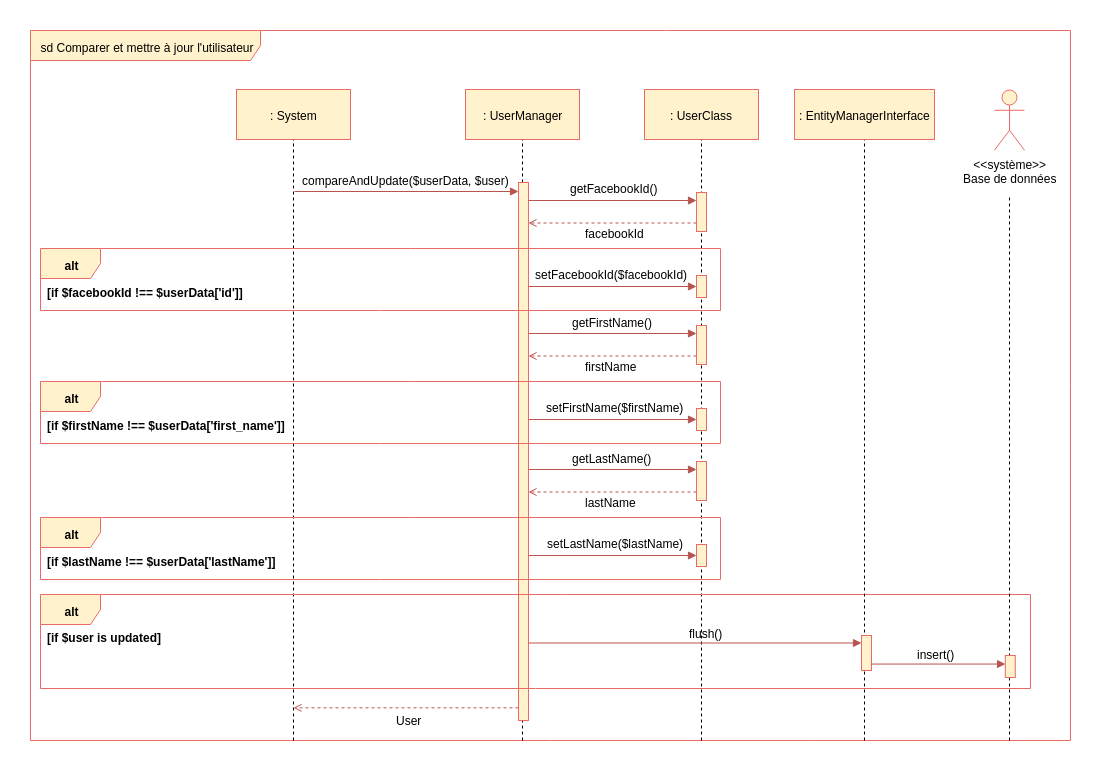

The diagram above was exported from draw.io. Its source (the exported page's mxGraphModel, read from the mxfile embedded in the PNG):
<mxGraphModel dx="2434" dy="803" grid="1" gridSize="10" guides="1" tooltips="1" connect="1" arrows="1" fold="1" page="1" pageScale="1" pageWidth="827" pageHeight="1169" background="#ffffff" math="0" shadow="0">
  <root>
    <mxCell id="0" />
    <mxCell id="1" parent="0" />
    <mxCell id="2" value="sd Comparer et mettre à jour l'utilisateur&lt;br&gt;" style="shape=umlFrame;whiteSpace=wrap;html=1;width=230;height=30;fillColor=#fff2cc;strokeColor=#EA6B66;" parent="1" vertex="1">
      <mxGeometry x="-140" y="130" width="1040" height="710" as="geometry" />
    </mxCell>
    <mxCell id="45" value="" style="endArrow=none;dashed=1;html=1;entryX=0.5;entryY=1;exitX=0.197;exitY=1.001;exitPerimeter=0;" parent="1" edge="1">
      <mxGeometry width="50" height="50" relative="1" as="geometry">
        <mxPoint x="352" y="840" as="sourcePoint" />
        <mxPoint x="352" y="235.33333333333348" as="targetPoint" />
      </mxGeometry>
    </mxCell>
    <mxCell id="28" value="" style="endArrow=none;dashed=1;html=1;entryX=0.5;entryY=1;" parent="1" edge="1">
      <mxGeometry width="50" height="50" relative="1" as="geometry">
        <mxPoint x="123" y="840" as="sourcePoint" />
        <mxPoint x="123" y="232" as="targetPoint" />
      </mxGeometry>
    </mxCell>
    <mxCell id="44" value=": UserManager" style="html=1;fillColor=#fff2cc;strokeColor=#EA6B66;" parent="1" vertex="1">
      <mxGeometry x="295" y="189" width="114" height="50" as="geometry" />
    </mxCell>
    <mxCell id="51" value="" style="html=1;points=[];perimeter=orthogonalPerimeter;fillColor=#fff2cc;strokeColor=#EA6B66;" parent="1" vertex="1">
      <mxGeometry x="348" y="282" width="10" height="538" as="geometry" />
    </mxCell>
    <mxCell id="129" value="" style="endArrow=block;html=1;endFill=1;fillColor=#f8cecc;strokeColor=#b85450;" parent="1" edge="1">
      <mxGeometry width="50" height="50" relative="1" as="geometry">
        <mxPoint x="124" y="291" as="sourcePoint" />
        <mxPoint x="348" y="291" as="targetPoint" />
      </mxGeometry>
    </mxCell>
    <mxCell id="27" value=": System" style="html=1;fillColor=#fff2cc;strokeColor=#EA6B66;" parent="1" vertex="1">
      <mxGeometry x="66" y="189" width="114" height="50" as="geometry" />
    </mxCell>
    <mxCell id="458" value="" style="endArrow=none;dashed=1;html=1;entryX=0.5;entryY=1;" parent="1" edge="1">
      <mxGeometry width="50" height="50" relative="1" as="geometry">
        <mxPoint x="531" y="840" as="sourcePoint" />
        <mxPoint x="531" y="222.82352941176487" as="targetPoint" />
      </mxGeometry>
    </mxCell>
    <mxCell id="456" value=": UserClass" style="html=1;fillColor=#fff2cc;strokeColor=#EA6B66;" parent="1" vertex="1">
      <mxGeometry x="474" y="189" width="114" height="50" as="geometry" />
    </mxCell>
    <mxCell id="a3CNiZTT-CJZAAKLvd5j-590" value="compareAndUpdate($userData, $user)" style="text;html=1;resizable=0;points=[];autosize=1;align=left;verticalAlign=top;spacingTop=-4;" parent="1" vertex="1">
      <mxGeometry x="130" y="271" width="220" height="10" as="geometry" />
    </mxCell>
    <mxCell id="a3CNiZTT-CJZAAKLvd5j-623" value="" style="endArrow=open;html=1;endFill=0;fillColor=#f8cecc;strokeColor=#b85450;dashed=1;exitX=0.7;exitY=0.804;exitPerimeter=0;" parent="1" edge="1">
      <mxGeometry width="50" height="50" relative="1" as="geometry">
        <mxPoint x="526" y="322.5" as="sourcePoint" />
        <mxPoint x="358" y="322.5" as="targetPoint" />
      </mxGeometry>
    </mxCell>
    <mxCell id="a3CNiZTT-CJZAAKLvd5j-647" value="&amp;lt;&amp;lt;système&amp;gt;&amp;gt;&lt;br&gt;Base de données&lt;br&gt;" style="shape=umlActor;verticalLabelPosition=bottom;labelBackgroundColor=#ffffff;verticalAlign=top;html=1;fillColor=#fff2cc;strokeColor=#EA6B66;" parent="1" vertex="1">
      <mxGeometry x="824" y="189.77777099609375" width="30" height="60" as="geometry" />
    </mxCell>
    <mxCell id="a3CNiZTT-CJZAAKLvd5j-650" value="&lt;div&gt;&lt;span&gt;getFacebookId()&lt;/span&gt;&lt;/div&gt;" style="text;html=1;resizable=0;points=[];autosize=1;align=left;verticalAlign=top;spacingTop=-4;fontStyle=0" parent="1" vertex="1">
      <mxGeometry x="398" y="279" width="100" height="10" as="geometry" />
    </mxCell>
    <mxCell id="a3CNiZTT-CJZAAKLvd5j-651" value="" style="endArrow=block;html=1;endFill=1;fillColor=#f8cecc;strokeColor=#b85450;" parent="1" edge="1">
      <mxGeometry width="50" height="50" relative="1" as="geometry">
        <mxPoint x="358" y="300" as="sourcePoint" />
        <mxPoint x="526" y="300" as="targetPoint" />
      </mxGeometry>
    </mxCell>
    <mxCell id="463" value="" style="html=1;points=[];perimeter=orthogonalPerimeter;fillColor=#fff2cc;strokeColor=#EA6B66;" parent="1" vertex="1">
      <mxGeometry x="526" y="292" width="10" height="39" as="geometry" />
    </mxCell>
    <mxCell id="P36TxB_QNs_g6PzJ7_nK-469" value="facebookId" style="text;html=1;resizable=0;points=[];autosize=1;align=left;verticalAlign=top;spacingTop=-4;" parent="1" vertex="1">
      <mxGeometry x="412.5" y="324" width="70" height="10" as="geometry" />
    </mxCell>
    <mxCell id="P36TxB_QNs_g6PzJ7_nK-470" value="alt" style="shape=umlFrame;whiteSpace=wrap;html=1;fontColor=#000000;fillColor=#fff2cc;strokeColor=#EA6B66;fontStyle=1" parent="1" vertex="1">
      <mxGeometry x="-130" y="348" width="680" height="62" as="geometry" />
    </mxCell>
    <mxCell id="P36TxB_QNs_g6PzJ7_nK-471" value="[if $facebookId !== $userData['id']]" style="text;html=1;resizable=0;points=[];autosize=1;align=left;verticalAlign=top;spacingTop=-4;fontStyle=1" parent="1" vertex="1">
      <mxGeometry x="-125" y="383" width="200" height="10" as="geometry" />
    </mxCell>
    <mxCell id="P36TxB_QNs_g6PzJ7_nK-474" value="&lt;div&gt;&lt;span&gt;setFacebookId($facebookId)&lt;/span&gt;&lt;/div&gt;" style="text;html=1;resizable=0;points=[];autosize=1;align=left;verticalAlign=top;spacingTop=-4;fontStyle=0" parent="1" vertex="1">
      <mxGeometry x="363" y="365" width="170" height="10" as="geometry" />
    </mxCell>
    <mxCell id="P36TxB_QNs_g6PzJ7_nK-475" value="" style="endArrow=block;html=1;endFill=1;fillColor=#f8cecc;strokeColor=#b85450;" parent="1" edge="1">
      <mxGeometry width="50" height="50" relative="1" as="geometry">
        <mxPoint x="358" y="386" as="sourcePoint" />
        <mxPoint x="526" y="386" as="targetPoint" />
      </mxGeometry>
    </mxCell>
    <mxCell id="P36TxB_QNs_g6PzJ7_nK-476" value="" style="html=1;points=[];perimeter=orthogonalPerimeter;fillColor=#fff2cc;strokeColor=#EA6B66;" parent="1" vertex="1">
      <mxGeometry x="526" y="375" width="10" height="22" as="geometry" />
    </mxCell>
    <mxCell id="P36TxB_QNs_g6PzJ7_nK-480" value="" style="endArrow=open;html=1;endFill=0;fillColor=#f8cecc;strokeColor=#b85450;dashed=1;exitX=0.7;exitY=0.804;exitPerimeter=0;" parent="1" edge="1">
      <mxGeometry width="50" height="50" relative="1" as="geometry">
        <mxPoint x="526" y="455.5" as="sourcePoint" />
        <mxPoint x="358" y="455.5" as="targetPoint" />
      </mxGeometry>
    </mxCell>
    <mxCell id="P36TxB_QNs_g6PzJ7_nK-481" value="&lt;div&gt;&lt;span&gt;getFirstName()&lt;/span&gt;&lt;/div&gt;" style="text;html=1;resizable=0;points=[];autosize=1;align=left;verticalAlign=top;spacingTop=-4;fontStyle=0" parent="1" vertex="1">
      <mxGeometry x="400" y="413" width="100" height="10" as="geometry" />
    </mxCell>
    <mxCell id="P36TxB_QNs_g6PzJ7_nK-482" value="" style="endArrow=block;html=1;endFill=1;fillColor=#f8cecc;strokeColor=#b85450;" parent="1" edge="1">
      <mxGeometry width="50" height="50" relative="1" as="geometry">
        <mxPoint x="358" y="433" as="sourcePoint" />
        <mxPoint x="526" y="433" as="targetPoint" />
      </mxGeometry>
    </mxCell>
    <mxCell id="P36TxB_QNs_g6PzJ7_nK-483" value="" style="html=1;points=[];perimeter=orthogonalPerimeter;fillColor=#fff2cc;strokeColor=#EA6B66;" parent="1" vertex="1">
      <mxGeometry x="526" y="425" width="10" height="39" as="geometry" />
    </mxCell>
    <mxCell id="P36TxB_QNs_g6PzJ7_nK-484" value="firstName" style="text;html=1;resizable=0;points=[];autosize=1;align=left;verticalAlign=top;spacingTop=-4;" parent="1" vertex="1">
      <mxGeometry x="412.5" y="457" width="70" height="10" as="geometry" />
    </mxCell>
    <mxCell id="P36TxB_QNs_g6PzJ7_nK-485" value="alt" style="shape=umlFrame;whiteSpace=wrap;html=1;fontColor=#000000;fillColor=#fff2cc;strokeColor=#EA6B66;fontStyle=1" parent="1" vertex="1">
      <mxGeometry x="-130" y="481" width="680" height="62" as="geometry" />
    </mxCell>
    <mxCell id="P36TxB_QNs_g6PzJ7_nK-486" value="[if $firstName !== $userData['first_name']]" style="text;html=1;resizable=0;points=[];autosize=1;align=left;verticalAlign=top;spacingTop=-4;fontStyle=1" parent="1" vertex="1">
      <mxGeometry x="-125" y="516" width="240" height="10" as="geometry" />
    </mxCell>
    <mxCell id="P36TxB_QNs_g6PzJ7_nK-487" value="&lt;div&gt;&lt;span&gt;setFirstName($firstName)&lt;/span&gt;&lt;/div&gt;" style="text;html=1;resizable=0;points=[];autosize=1;align=left;verticalAlign=top;spacingTop=-4;fontStyle=0" parent="1" vertex="1">
      <mxGeometry x="374" y="498" width="150" height="10" as="geometry" />
    </mxCell>
    <mxCell id="P36TxB_QNs_g6PzJ7_nK-488" value="" style="endArrow=block;html=1;endFill=1;fillColor=#f8cecc;strokeColor=#b85450;" parent="1" edge="1">
      <mxGeometry width="50" height="50" relative="1" as="geometry">
        <mxPoint x="358" y="519" as="sourcePoint" />
        <mxPoint x="526" y="519" as="targetPoint" />
      </mxGeometry>
    </mxCell>
    <mxCell id="P36TxB_QNs_g6PzJ7_nK-489" value="" style="html=1;points=[];perimeter=orthogonalPerimeter;fillColor=#fff2cc;strokeColor=#EA6B66;" parent="1" vertex="1">
      <mxGeometry x="526" y="508" width="10" height="22" as="geometry" />
    </mxCell>
    <mxCell id="P36TxB_QNs_g6PzJ7_nK-491" value="" style="endArrow=open;html=1;endFill=0;fillColor=#f8cecc;strokeColor=#b85450;dashed=1;exitX=0.7;exitY=0.804;exitPerimeter=0;" parent="1" edge="1">
      <mxGeometry width="50" height="50" relative="1" as="geometry">
        <mxPoint x="526" y="591.5" as="sourcePoint" />
        <mxPoint x="358" y="591.5" as="targetPoint" />
      </mxGeometry>
    </mxCell>
    <mxCell id="P36TxB_QNs_g6PzJ7_nK-492" value="&lt;div&gt;&lt;span&gt;getLastName()&lt;/span&gt;&lt;/div&gt;" style="text;html=1;resizable=0;points=[];autosize=1;align=left;verticalAlign=top;spacingTop=-4;fontStyle=0" parent="1" vertex="1">
      <mxGeometry x="400" y="549" width="90" height="10" as="geometry" />
    </mxCell>
    <mxCell id="P36TxB_QNs_g6PzJ7_nK-493" value="" style="endArrow=block;html=1;endFill=1;fillColor=#f8cecc;strokeColor=#b85450;" parent="1" edge="1">
      <mxGeometry width="50" height="50" relative="1" as="geometry">
        <mxPoint x="358" y="569" as="sourcePoint" />
        <mxPoint x="526" y="569" as="targetPoint" />
      </mxGeometry>
    </mxCell>
    <mxCell id="P36TxB_QNs_g6PzJ7_nK-494" value="" style="html=1;points=[];perimeter=orthogonalPerimeter;fillColor=#fff2cc;strokeColor=#EA6B66;" parent="1" vertex="1">
      <mxGeometry x="526" y="561" width="10" height="39" as="geometry" />
    </mxCell>
    <mxCell id="P36TxB_QNs_g6PzJ7_nK-495" value="lastName" style="text;html=1;resizable=0;points=[];autosize=1;align=left;verticalAlign=top;spacingTop=-4;" parent="1" vertex="1">
      <mxGeometry x="412.5" y="593" width="70" height="10" as="geometry" />
    </mxCell>
    <mxCell id="P36TxB_QNs_g6PzJ7_nK-496" value="alt" style="shape=umlFrame;whiteSpace=wrap;html=1;fontColor=#000000;fillColor=#fff2cc;strokeColor=#EA6B66;fontStyle=1" parent="1" vertex="1">
      <mxGeometry x="-130" y="617" width="680" height="62" as="geometry" />
    </mxCell>
    <mxCell id="P36TxB_QNs_g6PzJ7_nK-497" value="[if $lastName !== $userData['lastName']]" style="text;html=1;resizable=0;points=[];autosize=1;align=left;verticalAlign=top;spacingTop=-4;fontStyle=1" parent="1" vertex="1">
      <mxGeometry x="-125" y="652" width="230" height="10" as="geometry" />
    </mxCell>
    <mxCell id="P36TxB_QNs_g6PzJ7_nK-498" value="&lt;div&gt;&lt;span&gt;setLastName($lastName)&lt;/span&gt;&lt;/div&gt;" style="text;html=1;resizable=0;points=[];autosize=1;align=left;verticalAlign=top;spacingTop=-4;fontStyle=0" parent="1" vertex="1">
      <mxGeometry x="375" y="634" width="150" height="10" as="geometry" />
    </mxCell>
    <mxCell id="P36TxB_QNs_g6PzJ7_nK-499" value="" style="endArrow=block;html=1;endFill=1;fillColor=#f8cecc;strokeColor=#b85450;" parent="1" edge="1">
      <mxGeometry width="50" height="50" relative="1" as="geometry">
        <mxPoint x="358" y="655" as="sourcePoint" />
        <mxPoint x="526" y="655" as="targetPoint" />
      </mxGeometry>
    </mxCell>
    <mxCell id="P36TxB_QNs_g6PzJ7_nK-500" value="" style="html=1;points=[];perimeter=orthogonalPerimeter;fillColor=#fff2cc;strokeColor=#EA6B66;" parent="1" vertex="1">
      <mxGeometry x="526" y="644" width="10" height="22" as="geometry" />
    </mxCell>
    <mxCell id="P36TxB_QNs_g6PzJ7_nK-513" value="alt" style="shape=umlFrame;whiteSpace=wrap;html=1;fontColor=#000000;fillColor=#fff2cc;strokeColor=#EA6B66;fontStyle=1" parent="1" vertex="1">
      <mxGeometry x="-130" y="694" width="990" height="94" as="geometry" />
    </mxCell>
    <mxCell id="P36TxB_QNs_g6PzJ7_nK-514" value="[if $user is updated]" style="text;html=1;resizable=0;points=[];autosize=1;align=left;verticalAlign=top;spacingTop=-4;fontStyle=1" parent="1" vertex="1">
      <mxGeometry x="-125" y="728" width="120" height="10" as="geometry" />
    </mxCell>
    <mxCell id="P36TxB_QNs_g6PzJ7_nK-515" value="" style="endArrow=none;dashed=1;html=1;entryX=0.5;entryY=1;" parent="1" edge="1">
      <mxGeometry width="50" height="50" relative="1" as="geometry">
        <mxPoint x="694" y="840" as="sourcePoint" />
        <mxPoint x="694" y="232.82352941176487" as="targetPoint" />
      </mxGeometry>
    </mxCell>
    <mxCell id="P36TxB_QNs_g6PzJ7_nK-463" value=": EntityManagerInterface" style="html=1;fillColor=#fff2cc;strokeColor=#EA6B66;" parent="1" vertex="1">
      <mxGeometry x="624" y="189" width="140" height="50" as="geometry" />
    </mxCell>
    <mxCell id="P36TxB_QNs_g6PzJ7_nK-516" value="" style="html=1;points=[];perimeter=orthogonalPerimeter;fillColor=#fff2cc;strokeColor=#EA6B66;" parent="1" vertex="1">
      <mxGeometry x="691" y="735" width="10" height="35" as="geometry" />
    </mxCell>
    <mxCell id="P36TxB_QNs_g6PzJ7_nK-517" value="" style="endArrow=block;html=1;endFill=1;fillColor=#f8cecc;strokeColor=#b85450;" parent="1" edge="1">
      <mxGeometry width="50" height="50" relative="1" as="geometry">
        <mxPoint x="358" y="742.5" as="sourcePoint" />
        <mxPoint x="691" y="742.5" as="targetPoint" />
      </mxGeometry>
    </mxCell>
    <mxCell id="P36TxB_QNs_g6PzJ7_nK-518" value="flush()" style="text;html=1;resizable=0;points=[];autosize=1;align=left;verticalAlign=top;spacingTop=-4;" parent="1" vertex="1">
      <mxGeometry x="517" y="724" width="50" height="10" as="geometry" />
    </mxCell>
    <mxCell id="P36TxB_QNs_g6PzJ7_nK-523" value="" style="endArrow=none;dashed=1;html=1;entryX=0.5;entryY=1;" parent="1" edge="1">
      <mxGeometry width="50" height="50" relative="1" as="geometry">
        <mxPoint x="839" y="840" as="sourcePoint" />
        <mxPoint x="839" y="295" as="targetPoint" />
      </mxGeometry>
    </mxCell>
    <mxCell id="P36TxB_QNs_g6PzJ7_nK-524" value="" style="html=1;points=[];perimeter=orthogonalPerimeter;fillColor=#fff2cc;strokeColor=#EA6B66;" parent="1" vertex="1">
      <mxGeometry x="834.777587890625" y="755" width="10" height="22" as="geometry" />
    </mxCell>
    <mxCell id="P36TxB_QNs_g6PzJ7_nK-525" value="" style="endArrow=block;html=1;endFill=1;fillColor=#f8cecc;strokeColor=#b85450;" parent="1" edge="1">
      <mxGeometry width="50" height="50" relative="1" as="geometry">
        <mxPoint x="700.5" y="763.555419921875" as="sourcePoint" />
        <mxPoint x="835" y="763.555419921875" as="targetPoint" />
      </mxGeometry>
    </mxCell>
    <mxCell id="P36TxB_QNs_g6PzJ7_nK-526" value="insert()" style="text;html=1;resizable=0;points=[];autosize=1;align=left;verticalAlign=top;spacingTop=-4;" parent="1" vertex="1">
      <mxGeometry x="744.5" y="745" width="50" height="10" as="geometry" />
    </mxCell>
    <mxCell id="P36TxB_QNs_g6PzJ7_nK-527" value="" style="endArrow=open;html=1;endFill=0;fillColor=#f8cecc;strokeColor=#b85450;dashed=1;exitX=0.7;exitY=0.804;exitPerimeter=0;" parent="1" edge="1">
      <mxGeometry width="50" height="50" relative="1" as="geometry">
        <mxPoint x="348" y="807.333251953125" as="sourcePoint" />
        <mxPoint x="123" y="807.333251953125" as="targetPoint" />
      </mxGeometry>
    </mxCell>
    <mxCell id="P36TxB_QNs_g6PzJ7_nK-528" value="User" style="text;html=1;resizable=0;points=[];autosize=1;align=left;verticalAlign=top;spacingTop=-4;" parent="1" vertex="1">
      <mxGeometry x="224" y="811" width="40" height="10" as="geometry" />
    </mxCell>
  </root>
</mxGraphModel>